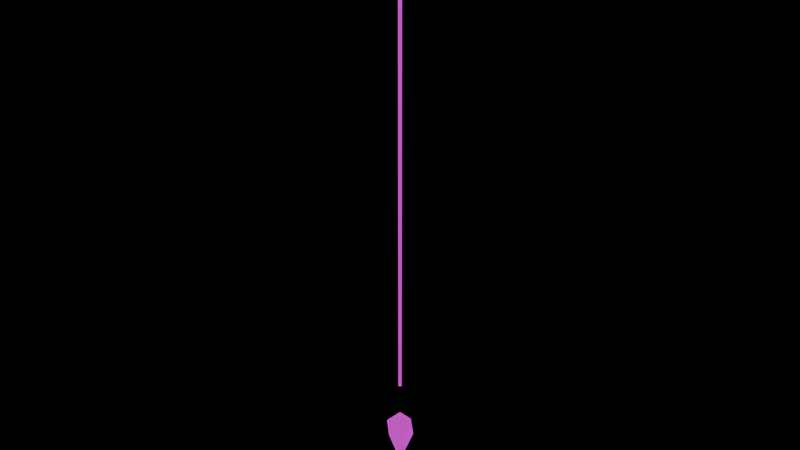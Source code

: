 # Source: ping.blend  (saved by Blender 5.0.118; exported with 4.5.12 LTS)
import bpy
from mathutils import Matrix  # noqa: F401  (used for matrix-valued properties, if any)

bpy.ops.wm.read_factory_settings(use_empty=True)
scene = bpy.context.scene
scene.name = 'Scene'

# ---- images (referenced by path relative to the original .blend; pixels are not part of the script)
import os
ASSET_DIR = os.environ.get("B2B_ASSET_DIR", "")  # directory of the original .blend (textures are referenced by path, not embedded)
HERE = os.path.dirname(os.path.abspath(__file__))  # packed textures are extracted next to this script under _unpacked/

def load_image(name, relpath, width, height, colorspace="sRGB"):
    """Load a texture the original file referenced (path relative to the .blend, or extracted next to this script)."""
    p = next((c for c in (os.path.join(HERE, relpath), os.path.join(ASSET_DIR, relpath)) if relpath and os.path.exists(c)), "")
    if p:
        img = bpy.data.images.load(p, check_existing=True)
        img.name = name
    else:  # same state as the original file: an image datablock whose file is absent (Cycles renders it pink)
        img = bpy.data.images.new(name, width, height)
        img.source = "FILE"
        img.filepath = "//" + (relpath or name)
    img.colorspace_settings.name = colorspace
    return img
img_wirenook_palette_png = load_image('wirenook-palette.png', 'wirenook-palette.png', 1024, 1024, 'sRGB')

# ---- materials (node trees are filled in below, after node groups)
mat_wirenook_glow = bpy.data.materials.new('wirenook-glow')
mat_wirenook_glow.surface_render_method = 'BLENDED'
mat_wirenook_glow.blend_method = 'BLEND'

# ---- material node trees
mat_wirenook_glow.use_nodes = True; mat_wirenook_glow.node_tree.nodes.clear()
_N = mat_wirenook_glow.node_tree.nodes; _L = mat_wirenook_glow.node_tree.links
n0 = _N.new('ShaderNodeOutputMaterial'); n0.name = 'Material Output'; n0.location = (0, 0)
n1 = _N.new('ShaderNodeEmission'); n1.name = 'Glow'; n1.location = (0, 0)
n1.inputs[1].default_value = 0.35
n2 = _N.new('ShaderNodeBsdfTransparent'); n2.name = 'Transparent BSDF'; n2.location = (0, 0)
n3 = _N.new('ShaderNodeAddShader'); n3.name = 'Add Shader'; n3.location = (0, 0)
n4 = _N.new('ShaderNodeTexImage'); n4.name = 'Image Texture'; n4.location = (0, 0)
n4.image = img_wirenook_palette_png
n4.interpolation = 'Closest'
_L.new(n4.outputs[0], n1.inputs[0])
_L.new(n1.outputs[0], n3.inputs[0])
_L.new(n2.outputs[0], n3.inputs[1])
_L.new(n3.outputs[0], n0.inputs[0])
n0.is_active_output = True

# ---- meshes
me_ping = bpy.data.meshes.new('Ping')
me_ping.from_pydata([(0.0, 0.0, 0.16), (0.085, 0.0, 0.37), (5.205e-18, 0.085, 0.37), (-0.085, 1.041e-17, 0.37), (-1.561e-17, -0.085, 0.37), (0.0, 0.0, 0.46), (0.21, 0.0, 0.0), (0.1819, 0.105, 0.0), (0.105, 0.1819, 0.0), (1.286e-17, 0.21, 0.0), (-0.105, 0.1819, 0.0), (-0.1819, 0.105, 0.0), (-0.21, 2.572e-17, 0.0), (-0.1819, -0.105, 0.0), (-0.105, -0.1819, 0.0), (-3.858e-17, -0.21, 0.0), (0.105, -0.1819, 0.0), (0.1819, -0.105, 0.0), (0.27, 0.0, 0.0), (0.2338, 0.135, 0.0), (0.135, 0.2338, 0.0), (1.653e-17, 0.27, 0.0), (-0.135, 0.2338, 0.0), (-0.2338, 0.135, 0.0), (-0.27, 3.307e-17, 0.0), (-0.2338, -0.135, 0.0), (-0.135, -0.2338, 0.0), (-4.96e-17, -0.27, 0.0), (0.135, -0.2338, 0.0), (0.2338, -0.135, 0.0), (0.27, 0.0, 0.008), (0.2338, 0.135, 0.008), (0.135, 0.2338, 0.008), (1.653e-17, 0.27, 0.008), (-0.135, 0.2338, 0.008), (-0.2338, 0.135, 0.008), (-0.27, 3.307e-17, 0.008), (-0.2338, -0.135, 0.008), (-0.135, -0.2338, 0.008), (-4.96e-17, -0.27, 0.008), (0.135, -0.2338, 0.008), (0.2338, -0.135, 0.008), (0.21, 0.0, 0.008), (0.1819, 0.105, 0.008), (0.105, 0.1819, 0.008), (1.286e-17, 0.21, 0.008), (-0.105, 0.1819, 0.008), (-0.1819, 0.105, 0.008), (-0.21, 2.572e-17, 0.008), (-0.1819, -0.105, 0.008), (-0.105, -0.1819, 0.008), (-3.858e-17, -0.21, 0.008), (0.105, -0.1819, 0.008), (0.1819, -0.105, 0.008), (0.21, 0.0, 0.0), (0.1819, 0.105, 0.0), (0.105, 0.1819, 0.0), (1.286e-17, 0.21, 0.0), (-0.105, 0.1819, 0.0), (-0.1819, 0.105, 0.0), (-0.21, 2.572e-17, 0.0), (-0.1819, -0.105, 0.0), (-0.105, -0.1819, 0.0), (-3.858e-17, -0.21, 0.0), (0.105, -0.1819, 0.0), (0.1819, -0.105, 0.0), (0.125, 0.0, 0.004), (0.1083, 0.0625, 0.004), (0.0625, 0.1083, 0.004), (7.654e-18, 0.125, 0.004), (-0.0625, 0.1083, 0.004), (-0.1083, 0.0625, 0.004), (-0.125, 1.531e-17, 0.004), (-0.1083, -0.0625, 0.004), (-0.0625, -0.1083, 0.004), (-2.296e-17, -0.125, 0.004), (0.0625, -0.1083, 0.004), (0.1083, -0.0625, 0.004), (0.095, 0.0, 0.004), (0.08227, 0.0475, 0.004), (0.0475, 0.08227, 0.004), (5.817e-18, 0.095, 0.004), (-0.0475, 0.08227, 0.004), (-0.08227, 0.0475, 0.004), (-0.095, 1.163e-17, 0.004), (-0.08227, -0.0475, 0.004), (-0.0475, -0.08227, 0.004), (-1.745e-17, -0.095, 0.004), (0.0475, -0.08227, 0.004), (0.08227, -0.0475, 0.004), (0.011, 0.0, 0.62), (6.736e-19, 0.011, 0.62), (-0.011, 1.347e-18, 0.62), (-2.021e-18, -0.011, 0.62), (0.011, 0.0, 3.0), (6.736e-19, 0.011, 3.0), (-0.011, 1.347e-18, 3.0), (-2.021e-18, -0.011, 3.0)], [], [(0, 2, 1), (0, 3, 2), (0, 4, 3), (0, 1, 4), (1, 2, 5), (2, 3, 5), (3, 4, 5), (4, 1, 5), (6, 7, 19, 18), (7, 8, 20, 19), (8, 9, 21, 20), (9, 10, 22, 21), (10, 11, 23, 22), (11, 12, 24, 23), (12, 13, 25, 24), (13, 14, 26, 25), (14, 15, 27, 26), (15, 16, 28, 27), (16, 17, 29, 28), (17, 6, 18, 29), (18, 19, 31, 30), (19, 20, 32, 31), (20, 21, 33, 32), (21, 22, 34, 33), (22, 23, 35, 34), (23, 24, 36, 35), (24, 25, 37, 36), (25, 26, 38, 37), (26, 27, 39, 38), (27, 28, 40, 39), (28, 29, 41, 40), (29, 18, 30, 41), (30, 31, 43, 42), (31, 32, 44, 43), (32, 33, 45, 44), (33, 34, 46, 45), (34, 35, 47, 46), (35, 36, 48, 47), (36, 37, 49, 48), (37, 38, 50, 49), (38, 39, 51, 50), (39, 40, 52, 51), (40, 41, 53, 52), (41, 30, 42, 53), (42, 43, 55, 54), (43, 44, 56, 55), (44, 45, 57, 56), (45, 46, 58, 57), (46, 47, 59, 58), (47, 48, 60, 59), (48, 49, 61, 60), (49, 50, 62, 61), (50, 51, 63, 62), (51, 52, 64, 63), (52, 53, 65, 64), (53, 42, 54, 65), (66, 67, 79, 78), (67, 68, 80, 79), (68, 69, 81, 80), (69, 70, 82, 81), (70, 71, 83, 82), (71, 72, 84, 83), (72, 73, 85, 84), (73, 74, 86, 85), (74, 75, 87, 86), (75, 76, 88, 87), (76, 77, 89, 88), (77, 66, 78, 89), (90, 91, 95, 94), (91, 92, 96, 95), (92, 93, 97, 96), (93, 90, 94, 97), (93, 92, 91, 90), (94, 95, 96, 97)])
me_ping.polygons.foreach_set('use_smooth', [1, 1, 1, 1, 1, 1, 1, 1, 1, 1, 1, 1, 1, 1, 1, 1, 1, 1, 1, 1, 1, 1, 1, 1, 1, 1, 1, 1, 1, 1, 1, 1, 1, 1, 1, 1, 1, 1, 1, 1, 1, 1, 1, 1, 1, 1, 1, 1, 1, 1, 1, 1, 1, 1, 1, 1, 1, 1, 1, 1, 1, 1, 1, 1, 1, 1, 1, 1, 1, 1, 1, 1, 0, 0])
_k = set([(1, 2), (1, 4), (2, 3), (3, 4), (6, 7), (6, 17), (7, 8), (8, 9), (9, 10), (10, 11), (11, 12), (12, 13), (13, 14), (14, 15), (15, 16), (16, 17), (18, 19), (18, 29), (19, 20), (20, 21), (21, 22), (22, 23), (23, 24), (24, 25), (25, 26), (26, 27), (27, 28), (28, 29), (30, 31), (30, 41), (31, 32), (32, 33), (33, 34), (34, 35), (35, 36), (36, 37), (37, 38), (38, 39), (39, 40), (40, 41), (42, 43), (42, 53), (43, 44), (44, 45), (45, 46), (46, 47), (47, 48), (48, 49), (49, 50), (50, 51), (51, 52), (52, 53), (54, 55), (54, 65), (55, 56), (56, 57), (57, 58), (58, 59), (59, 60), (60, 61), (61, 62), (62, 63), (63, 64), (64, 65), (66, 67), (66, 77), (67, 68), (68, 69), (69, 70), (70, 71), (71, 72), (72, 73), (73, 74), (74, 75), (75, 76), (76, 77), (78, 79), (78, 89), (79, 80), (80, 81), (81, 82), (82, 83), (83, 84), (84, 85), (85, 86), (86, 87), (87, 88), (88, 89), (90, 91), (90, 93), (91, 92), (92, 93), (94, 95), (94, 97), (95, 96), (96, 97)])
me_ping.attributes.new('sharp_edge', 'BOOLEAN', 'EDGE').data.foreach_set('value', [ (min(e.vertices), max(e.vertices)) in _k for e in me_ping.edges])
_uv = me_ping.uv_layers.new(name='UVMap')
_uv.uv.foreach_set('vector', [0.3125, 0.3125, 0.3125, 0.3125, 0.3125, 0.3125, 0.3125, 0.3125, 0.3125, 0.3125, 0.3125, 0.3125, 0.3125, 0.3125, 0.3125, 0.3125, 0.3125, 0.3125, 0.3125, 0.3125, 0.3125, 0.3125, 0.3125, 0.3125, 0.4375, 0.3125, 0.4375, 0.3125, 0.4375, 0.3125, 0.4375, 0.3125, 0.4375, 0.3125, 0.4375, 0.3125, 0.4375, 0.3125, 0.4375, 0.3125, 0.4375, 0.3125, 0.4375, 0.3125, 0.4375, 0.3125, 0.4375, 0.3125, 0.3125, 0.3125, 0.3125, 0.3125, 0.3125, 0.3125, 0.3125, 0.3125, 0.3125, 0.3125, 0.3125, 0.3125, 0.3125, 0.3125, 0.3125, 0.3125, 0.3125, 0.3125, 0.3125, 0.3125, 0.3125, 0.3125, 0.3125, 0.3125, 0.3125, 0.3125, 0.3125, 0.3125, 0.3125, 0.3125, 0.3125, 0.3125, 0.3125, 0.3125, 0.3125, 0.3125, 0.3125, 0.3125, 0.3125, 0.3125, 0.3125, 0.3125, 0.3125, 0.3125, 0.3125, 0.3125, 0.3125, 0.3125, 0.3125, 0.3125, 0.3125, 0.3125, 0.3125, 0.3125, 0.3125, 0.3125, 0.3125, 0.3125, 0.3125, 0.3125, 0.3125, 0.3125, 0.3125, 0.3125, 0.3125, 0.3125, 0.3125, 0.3125, 0.3125, 0.3125, 0.3125, 0.3125, 0.3125, 0.3125, 0.3125, 0.3125, 0.3125, 0.3125, 0.3125, 0.3125, 0.3125, 0.3125, 0.3125, 0.3125, 0.3125, 0.3125, 0.3125, 0.3125, 0.3125, 0.3125, 0.3125, 0.3125, 0.3125, 0.3125, 0.3125, 0.3125, 0.3125, 0.3125, 0.3125, 0.3125, 0.3125, 0.3125, 0.3125, 0.3125, 0.3125, 0.3125, 0.3125, 0.3125, 0.3125, 0.3125, 0.3125, 0.3125, 0.3125, 0.3125, 0.3125, 0.3125, 0.3125, 0.3125, 0.3125, 0.3125, 0.3125, 0.3125, 0.3125, 0.3125, 0.3125, 0.3125, 0.3125, 0.3125, 0.3125, 0.3125, 0.3125, 0.3125, 0.3125, 0.3125, 0.3125, 0.3125, 0.3125, 0.3125, 0.3125, 0.3125, 0.3125, 0.3125, 0.3125, 0.3125, 0.3125, 0.3125, 0.3125, 0.3125, 0.3125, 0.3125, 0.3125, 0.3125, 0.3125, 0.3125, 0.3125, 0.3125, 0.3125, 0.3125, 0.3125, 0.3125, 0.3125, 0.3125, 0.3125, 0.3125, 0.3125, 0.3125, 0.3125, 0.3125, 0.3125, 0.3125, 0.3125, 0.3125, 0.3125, 0.3125, 0.3125, 0.3125, 0.3125, 0.3125, 0.3125, 0.3125, 0.3125, 0.3125, 0.3125, 0.3125, 0.3125, 0.3125, 0.3125, 0.3125, 0.3125, 0.3125, 0.3125, 0.3125, 0.3125, 0.3125, 0.3125, 0.3125, 0.3125, 0.3125, 0.3125, 0.3125, 0.3125, 0.3125, 0.3125, 0.3125, 0.3125, 0.3125, 0.3125, 0.3125, 0.3125, 0.3125, 0.3125, 0.3125, 0.3125, 0.3125, 0.3125, 0.3125, 0.3125, 0.3125, 0.3125, 0.3125, 0.3125, 0.3125, 0.3125, 0.3125, 0.3125, 0.3125, 0.3125, 0.3125, 0.3125, 0.3125, 0.3125, 0.3125, 0.3125, 0.3125, 0.3125, 0.3125, 0.3125, 0.3125, 0.3125, 0.3125, 0.3125, 0.3125, 0.3125, 0.3125, 0.3125, 0.3125, 0.3125, 0.3125, 0.3125, 0.3125, 0.3125, 0.3125, 0.3125, 0.3125, 0.3125, 0.3125, 0.3125, 0.3125, 0.3125, 0.3125, 0.3125, 0.3125, 0.3125, 0.3125, 0.3125, 0.3125, 0.3125, 0.3125, 0.3125, 0.3125, 0.3125, 0.3125, 0.3125, 0.3125, 0.3125, 0.3125, 0.3125, 0.3125, 0.3125, 0.3125, 0.3125, 0.3125, 0.3125, 0.3125, 0.3125, 0.3125, 0.3125, 0.3125, 0.3125, 0.3125, 0.3125, 0.3125, 0.3125, 0.3125, 0.3125, 0.3125, 0.3125, 0.3125, 0.3125, 0.3125, 0.3125, 0.3125, 0.3125, 0.3125, 0.3125, 0.3125, 0.3125, 0.3125, 0.3125, 0.3125, 0.3125, 0.3125, 0.3125, 0.3125, 0.3125, 0.3125, 0.3125, 0.3125, 0.3125, 0.3125, 0.3125, 0.3125, 0.3125, 0.3125, 0.3125, 0.3125, 0.3125, 0.3125, 0.3125, 0.3125, 0.3125, 0.3125, 0.3125, 0.3125, 0.3125, 0.3125, 0.3125, 0.3125, 0.3125, 0.3125, 0.3125, 0.3125, 0.3125, 0.3125, 0.3125, 0.3125, 0.3125, 0.3125, 0.3125, 0.3125, 0.3125, 0.3125, 0.3125, 0.3125, 0.3125, 0.3125, 0.3125, 0.3125, 0.3125, 0.3125, 0.3125, 0.3125, 0.3125, 0.3125, 0.3125, 0.3125, 0.3125, 0.3125, 0.3125, 0.3125, 0.3125, 0.3125, 0.3125, 0.3125, 0.3125, 0.3125, 0.3125, 0.3125, 0.3125, 0.3125, 0.3125, 0.3125, 0.3125, 0.3125, 0.4375, 0.3125, 0.4375, 0.3125, 0.4375, 0.3125, 0.4375, 0.3125, 0.4375, 0.3125, 0.4375, 0.3125, 0.4375, 0.3125, 0.4375, 0.3125, 0.4375, 0.3125, 0.4375, 0.3125, 0.4375, 0.3125, 0.4375, 0.3125, 0.4375, 0.3125, 0.4375, 0.3125, 0.4375, 0.3125, 0.4375, 0.3125, 0.4375, 0.3125, 0.4375, 0.3125, 0.4375, 0.3125, 0.4375, 0.3125, 0.4375, 0.3125, 0.4375, 0.3125, 0.4375, 0.3125, 0.4375, 0.3125, 0.4375, 0.3125, 0.4375, 0.3125, 0.4375, 0.3125, 0.4375, 0.3125, 0.4375, 0.3125, 0.4375, 0.3125, 0.4375, 0.3125, 0.4375, 0.3125, 0.4375, 0.3125, 0.4375, 0.3125, 0.4375, 0.3125, 0.4375, 0.3125, 0.4375, 0.3125, 0.4375, 0.3125, 0.4375, 0.3125, 0.4375, 0.3125, 0.4375, 0.3125, 0.4375, 0.3125, 0.4375, 0.3125, 0.4375, 0.3125, 0.4375, 0.3125, 0.4375, 0.3125, 0.4375, 0.3125, 0.4375, 0.3125, 0.1875, 0.3125, 0.1875, 0.3125, 0.1875, 0.3125, 0.1875, 0.3125, 0.1875, 0.3125, 0.1875, 0.3125, 0.1875, 0.3125, 0.1875, 0.3125, 0.1875, 0.3125, 0.1875, 0.3125, 0.1875, 0.3125, 0.1875, 0.3125, 0.1875, 0.3125, 0.1875, 0.3125, 0.1875, 0.3125, 0.1875, 0.3125, 0.1875, 0.3125, 0.1875, 0.3125, 0.1875, 0.3125, 0.1875, 0.3125, 0.1875, 0.3125, 0.1875, 0.3125, 0.1875, 0.3125, 0.1875, 0.3125])
me_ping.materials.append(mat_wirenook_glow)
me_ping.update()
arm_pingrig = bpy.data.armatures.new('PingRig')  # bones are not reproduced

# ---- objects
ob_pingrig = bpy.data.objects.new('PingRig', arm_pingrig)
ob_ping = bpy.data.objects.new('Ping', me_ping)

# ---- transforms, parenting, visibility, modifiers, constraints
ob_pingrig.location = (0.0, 0.0, 0.0)
ob_ping.parent = ob_pingrig
ob_ping.location = (0.0, 0.0, 0.0)
_vg = ob_ping.vertex_groups.new(name='Ping')
_vg.add([0, 1, 2, 3, 4, 5, 6, 7, 8, 9, 10, 11, 12, 13, 14, 15, 16, 17, 18, 19, 20, 21, 22, 23, 24, 25, 26, 27, 28, 29, 30, 31, 32, 33, 34, 35, 36, 37, 38, 39, 40, 41, 42, 43, 44, 45, 46, 47, 48, 49, 50, 51, 52, 53, 54, 55, 56, 57, 58, 59, 60, 61, 62, 63, 64, 65, 66, 67, 68, 69, 70, 71, 72, 73, 74, 75, 76, 77, 78, 79, 80, 81, 82, 83, 84, 85, 86, 87, 88, 89, 90, 91, 92, 93, 94, 95, 96, 97], 1.0, 'REPLACE')
_m = ob_ping.modifiers.new('Armature', 'ARMATURE')
_m.object = ob_pingrig

# ---- collection membership
scene.collection.objects.link(ob_pingrig)
scene.collection.objects.link(ob_ping)

# ---- scene / render settings (as saved in the file)
scene.frame_start = 1; scene.frame_end = 250; scene.frame_set(1)
scene.render.engine = 'BLENDER_EEVEE_NEXT'
scene.render.bake_bias = 0.0
scene.render.bake_samples = 0
scene.cycles.sampling_pattern = 'TABULATED_SOBOL'
scene.eevee.use_volume_custom_range = False
bpy.context.view_layer.update()

# ---- added for rendering (the .blend has no active camera): camera
cam_auto = bpy.data.cameras.new('AutoCamera')
cam_auto.lens = 50.0
cam_auto.sensor_width = 36.0
cam_auto.clip_end = 1000.0
ob_auto_camera = bpy.data.objects.new('AutoCamera', cam_auto)
scene.collection.objects.link(ob_auto_camera)
ob_auto_camera.location = (2.86419, -3.43703, 3.79136)
ob_auto_camera.rotation_euler = (1.09748, -7.21219e-08, 0.694738)
scene.camera = ob_auto_camera
bpy.context.view_layer.update()
